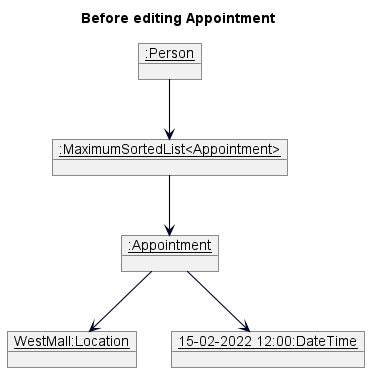

The diagram above was rendered by PlantUML. Its source (embedded in the PNG):
@startuml
skinparam arrowThickness 1.1
skinparam arrowColor #000123
skinparam classBackgroundColor MODEL_COLOR
skinparam classAttributeIconSize 0
show fields

title Before editing Appointment

object "__:Person__" as person {
}
object "__:MaximumSortedList<Appointment>__" as appointmentList {
}

object "__:Appointment__" as appointment {

}

object "__WestMall:Location__" as location {
}

object "__15-02-2022 12:00:DateTime__" as dateTime {
}

person --> appointmentList
appointmentList --> appointment
appointment --> location
appointment --> dateTime

@enduml